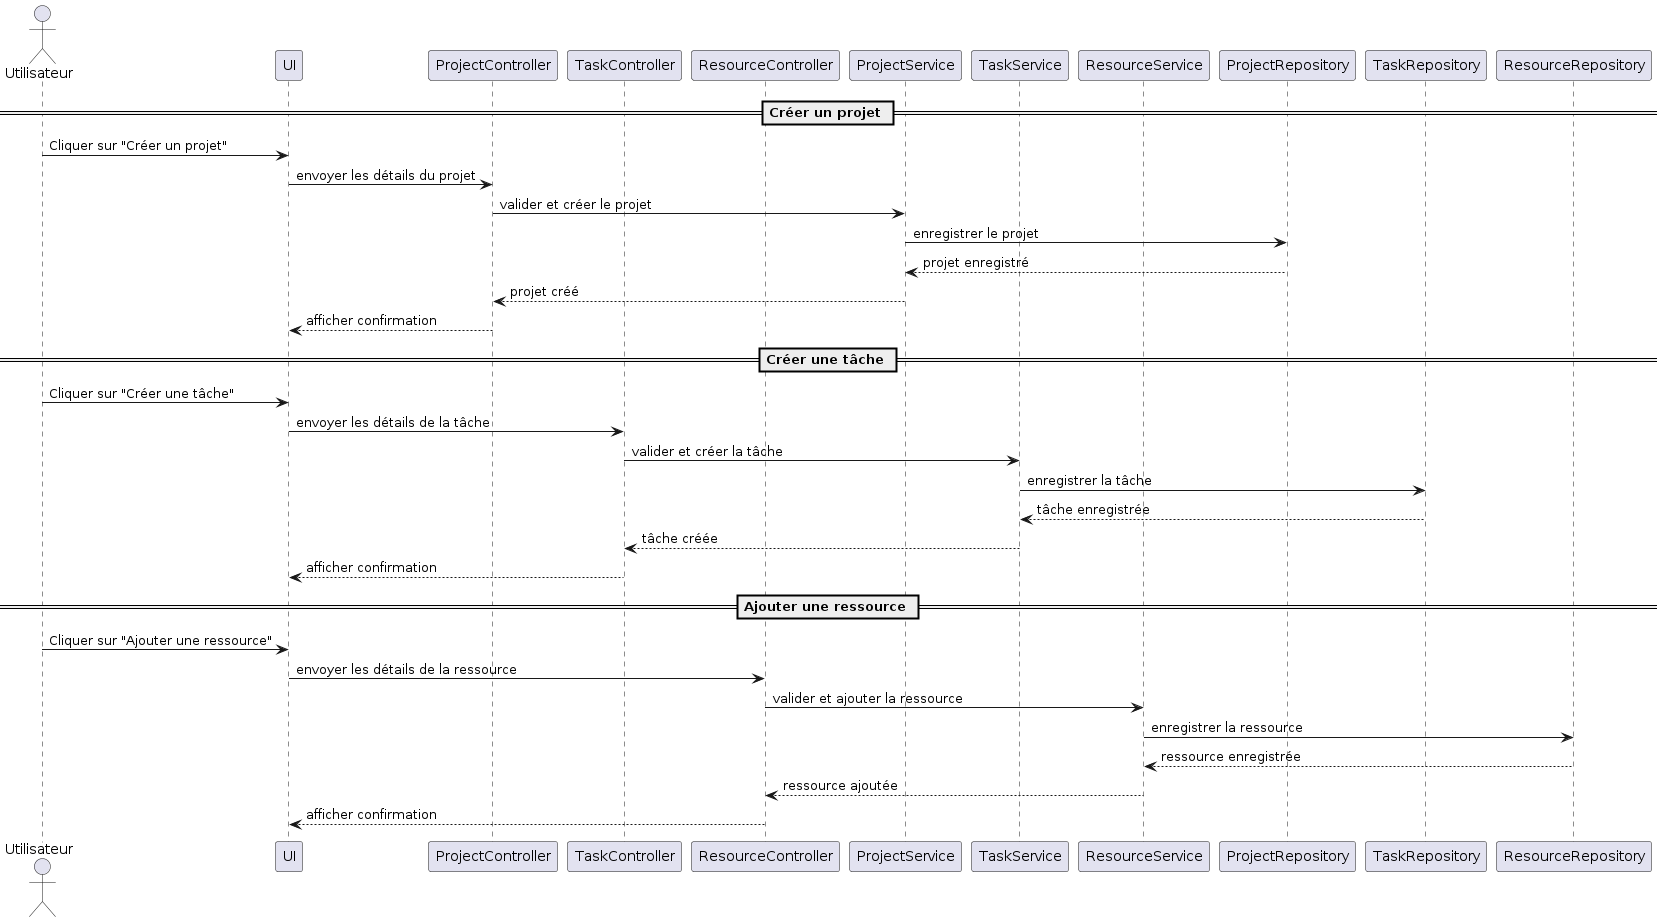

The diagram above was rendered by PlantUML. Its source (embedded in the PNG):
@startuml
actor Utilisateur

participant "UI" as UI
participant "ProjectController" as ProjectCtrl
participant "TaskController" as TaskCtrl
participant "ResourceController" as ResourceCtrl
participant "ProjectService" as ProjectSvc
participant "TaskService" as TaskSvc
participant "ResourceService" as ResourceSvc
participant "ProjectRepository" as ProjectRepo
participant "TaskRepository" as TaskRepo
participant "ResourceRepository" as ResourceRepo

== Créer un projet ==
Utilisateur -> UI : Cliquer sur "Créer un projet"
UI -> ProjectCtrl : envoyer les détails du projet
ProjectCtrl -> ProjectSvc : valider et créer le projet
ProjectSvc -> ProjectRepo : enregistrer le projet
ProjectRepo --> ProjectSvc : projet enregistré
ProjectSvc --> ProjectCtrl : projet créé
ProjectCtrl --> UI : afficher confirmation

== Créer une tâche ==
Utilisateur -> UI : Cliquer sur "Créer une tâche"
UI -> TaskCtrl : envoyer les détails de la tâche
TaskCtrl -> TaskSvc : valider et créer la tâche
TaskSvc -> TaskRepo : enregistrer la tâche
TaskRepo --> TaskSvc : tâche enregistrée
TaskSvc --> TaskCtrl : tâche créée
TaskCtrl --> UI : afficher confirmation

== Ajouter une ressource ==
Utilisateur -> UI : Cliquer sur "Ajouter une ressource"
UI -> ResourceCtrl : envoyer les détails de la ressource
ResourceCtrl -> ResourceSvc : valider et ajouter la ressource
ResourceSvc -> ResourceRepo : enregistrer la ressource
ResourceRepo --> ResourceSvc : ressource enregistrée
ResourceSvc --> ResourceCtrl : ressource ajoutée
ResourceCtrl --> UI : afficher confirmation
@enduml